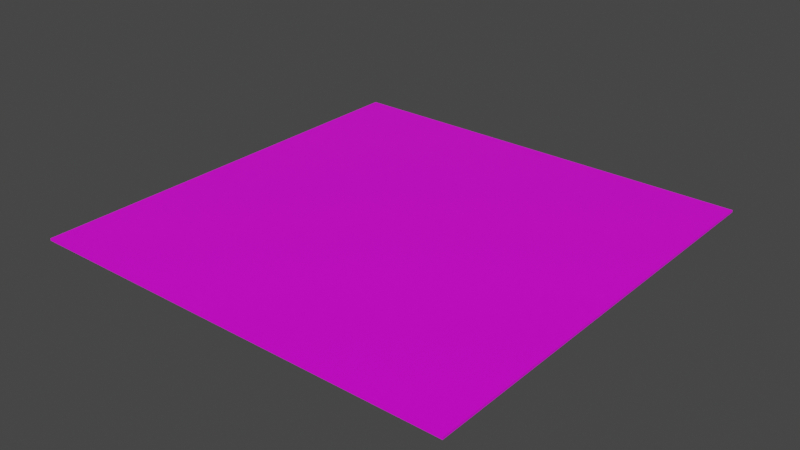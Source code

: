 # Source: debug_floor.blend  (saved by Blender 2.81.16; exported with 4.5.12 LTS)
import bpy
from mathutils import Matrix  # noqa: F401  (used for matrix-valued properties, if any)

bpy.ops.wm.read_factory_settings(use_empty=True)
scene = bpy.context.scene
scene.name = 'Scene'

# ---- images (referenced by path relative to the original .blend; pixels are not part of the script)
import os
ASSET_DIR = os.environ.get("B2B_ASSET_DIR", "")  # directory of the original .blend (textures are referenced by path, not embedded)
HERE = os.path.dirname(os.path.abspath(__file__))  # packed textures are extracted next to this script under _unpacked/

def load_image(name, relpath, width, height, colorspace="sRGB"):
    """Load a texture the original file referenced (path relative to the .blend, or extracted next to this script)."""
    p = next((c for c in (os.path.join(HERE, relpath), os.path.join(ASSET_DIR, relpath)) if relpath and os.path.exists(c)), "")
    if p:
        img = bpy.data.images.load(p, check_existing=True)
        img.name = name
    else:  # same state as the original file: an image datablock whose file is absent (Cycles renders it pink)
        img = bpy.data.images.new(name, width, height)
        img.source = "FILE"
        img.filepath = "//" + (relpath or name)
    img.colorspace_settings.name = colorspace
    return img
img_1x1_png = load_image('1x1.png', '1x1.png', 1024, 1024, 'sRGB')

# ---- materials (node trees are filled in below, after node groups)
mat_material = bpy.data.materials.new('Material')
mat_material.alpha_threshold = 0.0
mat_material.use_transparent_shadow = False
mat_material.line_color = (0.0, 0.0, 0.0, 1.0)

# ---- material node trees
mat_material.use_nodes = True; mat_material.node_tree.nodes.clear()
_N = mat_material.node_tree.nodes; _L = mat_material.node_tree.links
n0 = _N.new('ShaderNodeOutputMaterial'); n0.name = 'Material Output'; n0.location = (300, 300)
n1 = _N.new('ShaderNodeBsdfPrincipled'); n1.name = 'Principled BSDF'; n1.location = (10, 300)
n1.distribution = 'GGX'
n1.subsurface_method = 'BURLEY'
n1.inputs[2].default_value = 0.4
n1.inputs[3].default_value = 1.45
n1.inputs[27].default_value = (0.0, 0.0, 0.0, 1.0)
n1.inputs[28].default_value = 1.0
n2 = _N.new('ShaderNodeTexImage'); n2.name = 'Image Texture'; n2.location = (-395, 312)
n2.image = img_1x1_png
_L.new(n1.outputs[0], n0.inputs[0])
_L.new(n2.outputs[0], n1.inputs[0])
n0.is_active_output = True

# ---- world
world_world = bpy.data.worlds.new('World'); scene.world = world_world
world_world.use_nodes = True; world_world.node_tree.nodes.clear()
_N = world_world.node_tree.nodes; _L = world_world.node_tree.links
n0 = _N.new('ShaderNodeOutputWorld'); n0.name = 'World Output'; n0.location = (300, 300)
n1 = _N.new('ShaderNodeBackground'); n1.name = 'Background'; n1.location = (10, 300)
n1.inputs[0].default_value = (0.05088, 0.05088, 0.05088, 1.0)
_L.new(n1.outputs[0], n0.inputs[0])
n0.is_active_output = True
world_world.color = (0.05088, 0.05088, 0.05088)
world_world.use_sun_shadow = False
world_world.sun_shadow_jitter_overblur = 0.0

# ---- meshes
me_cube = bpy.data.meshes.new('Cube')
me_cube.from_pydata([(100.0, 100.0, 0.5), (100.0, 100.0, -0.5), (100.0, -100.0, 0.5), (100.0, -100.0, -0.5), (-100.0, 100.0, 0.5), (-100.0, 100.0, -0.5), (-100.0, -100.0, 0.5), (-100.0, -100.0, -0.5)], [], [(0, 4, 6, 2), (3, 2, 6, 7), (7, 6, 4, 5), (5, 1, 3, 7), (1, 0, 2, 3), (5, 4, 0, 1)])
_uv = me_cube.uv_layers.new(name='UVMap')
_uv.uv.foreach_set('vector', [0.0, 0.0, 200.0, 0.0, 200.0, 200.0, 0.0, 200.0, 200.0, -1.526e-05, 200.0, 1.0, 0.0, 1.0, 0.0, 1.526e-05, 200.0, -1.526e-05, 200.0, 1.0, 0.0, 1.0, 0.0, 1.526e-05, 0.0, 0.0, 200.0, 0.0, 200.0, 200.0, 0.0, 200.0, 200.0, -1.526e-05, 200.0, 1.0, 0.0, 1.0, 0.0, 1.526e-05, 200.0, -1.526e-05, 200.0, 1.0, 0.0, 1.0, 0.0, 1.526e-05])
me_cube.materials.append(mat_material)
me_cube.use_remesh_preserve_volume = False
me_cube.use_remesh_preserve_attributes = False
me_cube.use_mirror_vertex_groups = False
me_cube.update()

# ---- objects
ob_cube = bpy.data.objects.new('Cube', me_cube)

# ---- transforms, parenting, visibility, modifiers, constraints
ob_cube.location = (0.0, 0.0, 0.0)
ob_cube.lock_rotations_4d = False
ob_cube.empty_display_type = 'ARROWS'
ob_cube.lineart.crease_threshold = 0.0

# ---- collection membership
scene.collection.objects.link(ob_cube)

# ---- scene / render settings (as saved in the file)
scene.frame_start = 1; scene.frame_end = 250; scene.frame_set(0)
scene.render.engine = 'BLENDER_EEVEE_NEXT'
scene.cycles.use_denoising = False
scene.cycles.samples = 128
scene.cycles.sampling_pattern = 'TABULATED_SOBOL'
scene.cycles.use_adaptive_sampling = False
scene.cycles.use_light_tree = False
scene.view_settings.view_transform = 'Filmic'
bpy.context.view_layer.update()

# ---- added for rendering (the .blend has no active camera and no usable light): camera, sun
cam_auto = bpy.data.cameras.new('AutoCamera')
cam_auto.lens = 50.0
cam_auto.sensor_width = 36.0
cam_auto.clip_end = 4592.72
ob_auto_camera = bpy.data.objects.new('AutoCamera', cam_auto)
scene.collection.objects.link(ob_auto_camera)
ob_auto_camera.location = (261.695, -314.034, 209.356)
ob_auto_camera.rotation_euler = (1.09748, -7.21219e-08, 0.694738)
scene.camera = ob_auto_camera
light_auto_sun = bpy.data.lights.new('AutoSun', 'SUN')
light_auto_sun.energy = 3.0
light_auto_sun.angle = 0.0523599
ob_auto_sun = bpy.data.objects.new('AutoSun', light_auto_sun)
scene.collection.objects.link(ob_auto_sun)
ob_auto_sun.rotation_euler = (0.872665, 0.174533, 0.523599)
bpy.context.view_layer.update()
